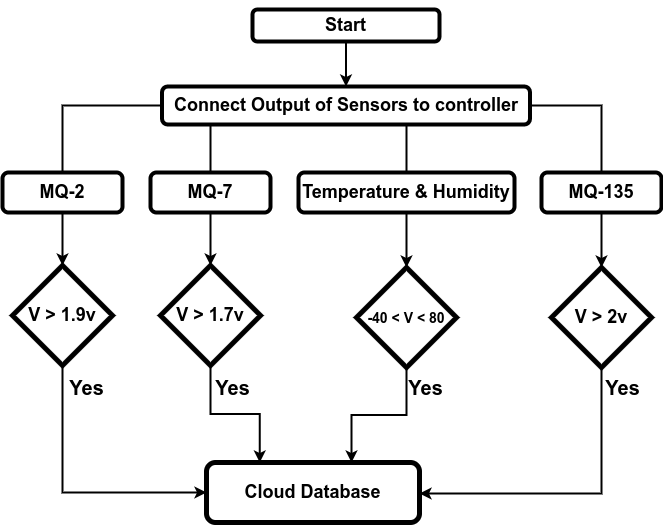

The diagram above was exported from draw.io. Its source (the exported page's mxGraphModel, read from the mxfile embedded in the PNG):
<mxGraphModel dx="1268" dy="829" grid="0" gridSize="10" guides="1" tooltips="1" connect="1" arrows="1" fold="1" page="0" pageScale="1" pageWidth="827" pageHeight="1169" math="0" shadow="0">
  <root>
    <mxCell id="WIyWlLk6GJQsqaUBKTNV-0" />
    <mxCell id="WIyWlLk6GJQsqaUBKTNV-1" parent="WIyWlLk6GJQsqaUBKTNV-0" />
    <mxCell id="15LOxjbwRp9z0LlSF3IY-19" value="" style="edgeStyle=orthogonalEdgeStyle;rounded=0;orthogonalLoop=1;jettySize=auto;html=1;strokeWidth=2;" parent="WIyWlLk6GJQsqaUBKTNV-1" source="WIyWlLk6GJQsqaUBKTNV-3" target="15LOxjbwRp9z0LlSF3IY-18" edge="1">
      <mxGeometry relative="1" as="geometry" />
    </mxCell>
    <mxCell id="WIyWlLk6GJQsqaUBKTNV-3" value="&lt;h2&gt;Start&lt;/h2&gt;" style="rounded=1;whiteSpace=wrap;html=1;fontSize=12;glass=0;strokeWidth=4;shadow=0;" parent="WIyWlLk6GJQsqaUBKTNV-1" vertex="1">
      <mxGeometry x="75" y="-121" width="187" height="32" as="geometry" />
    </mxCell>
    <mxCell id="15LOxjbwRp9z0LlSF3IY-37" style="edgeStyle=orthogonalEdgeStyle;rounded=0;orthogonalLoop=1;jettySize=auto;html=1;entryX=0.5;entryY=0;entryDx=0;entryDy=0;entryPerimeter=0;strokeWidth=2;" parent="WIyWlLk6GJQsqaUBKTNV-1" source="15LOxjbwRp9z0LlSF3IY-18" target="15LOxjbwRp9z0LlSF3IY-24" edge="1">
      <mxGeometry relative="1" as="geometry" />
    </mxCell>
    <mxCell id="15LOxjbwRp9z0LlSF3IY-42" style="edgeStyle=orthogonalEdgeStyle;rounded=0;orthogonalLoop=1;jettySize=auto;html=1;entryX=0.5;entryY=0;entryDx=0;entryDy=0;entryPerimeter=0;strokeWidth=2;" parent="WIyWlLk6GJQsqaUBKTNV-1" source="15LOxjbwRp9z0LlSF3IY-18" target="15LOxjbwRp9z0LlSF3IY-31" edge="1">
      <mxGeometry relative="1" as="geometry" />
    </mxCell>
    <mxCell id="15LOxjbwRp9z0LlSF3IY-43" style="edgeStyle=orthogonalEdgeStyle;rounded=0;orthogonalLoop=1;jettySize=auto;html=1;exitX=0.25;exitY=1;exitDx=0;exitDy=0;entryX=0.5;entryY=0;entryDx=0;entryDy=0;entryPerimeter=0;strokeWidth=2;" parent="WIyWlLk6GJQsqaUBKTNV-1" source="15LOxjbwRp9z0LlSF3IY-18" target="15LOxjbwRp9z0LlSF3IY-27" edge="1">
      <mxGeometry relative="1" as="geometry">
        <Array as="points">
          <mxPoint x="33" y="-6" />
        </Array>
      </mxGeometry>
    </mxCell>
    <mxCell id="15LOxjbwRp9z0LlSF3IY-44" style="edgeStyle=orthogonalEdgeStyle;rounded=0;orthogonalLoop=1;jettySize=auto;html=1;exitX=0.75;exitY=1;exitDx=0;exitDy=0;entryX=0.5;entryY=0;entryDx=0;entryDy=0;entryPerimeter=0;strokeWidth=2;" parent="WIyWlLk6GJQsqaUBKTNV-1" source="15LOxjbwRp9z0LlSF3IY-18" target="15LOxjbwRp9z0LlSF3IY-29" edge="1">
      <mxGeometry relative="1" as="geometry">
        <Array as="points">
          <mxPoint x="229" y="-6" />
        </Array>
      </mxGeometry>
    </mxCell>
    <mxCell id="15LOxjbwRp9z0LlSF3IY-18" value="&lt;h2&gt;Connect Output of Sensors to controller&lt;/h2&gt;" style="rounded=1;whiteSpace=wrap;html=1;fontSize=12;glass=0;strokeWidth=4;shadow=0;" parent="WIyWlLk6GJQsqaUBKTNV-1" vertex="1">
      <mxGeometry x="-15.5" y="-44" width="368" height="38" as="geometry" />
    </mxCell>
    <mxCell id="15LOxjbwRp9z0LlSF3IY-5" value="&lt;h2&gt;Temperature &amp;amp; Humidity&lt;/h2&gt;" style="rounded=1;whiteSpace=wrap;html=1;strokeWidth=4;" parent="WIyWlLk6GJQsqaUBKTNV-1" vertex="1">
      <mxGeometry x="121" y="42" width="216" height="40" as="geometry" />
    </mxCell>
    <mxCell id="15LOxjbwRp9z0LlSF3IY-6" value="&lt;h2&gt;MQ-2&lt;/h2&gt;" style="rounded=1;whiteSpace=wrap;html=1;strokeWidth=4;" parent="WIyWlLk6GJQsqaUBKTNV-1" vertex="1">
      <mxGeometry x="-175" y="42" width="120" height="40" as="geometry" />
    </mxCell>
    <mxCell id="15LOxjbwRp9z0LlSF3IY-8" value="&lt;h2&gt;MQ-7&lt;/h2&gt;" style="rounded=1;whiteSpace=wrap;html=1;strokeWidth=4;" parent="WIyWlLk6GJQsqaUBKTNV-1" vertex="1">
      <mxGeometry x="-27" y="42" width="120" height="40" as="geometry" />
    </mxCell>
    <mxCell id="15LOxjbwRp9z0LlSF3IY-10" value="&lt;h2&gt;MQ-135&lt;/h2&gt;" style="rounded=1;whiteSpace=wrap;html=1;strokeWidth=4;" parent="WIyWlLk6GJQsqaUBKTNV-1" vertex="1">
      <mxGeometry x="364" y="42" width="120" height="40" as="geometry" />
    </mxCell>
    <mxCell id="15LOxjbwRp9z0LlSF3IY-46" style="edgeStyle=orthogonalEdgeStyle;rounded=0;orthogonalLoop=1;jettySize=auto;html=1;entryX=0;entryY=0.5;entryDx=0;entryDy=0;strokeWidth=2;" parent="WIyWlLk6GJQsqaUBKTNV-1" source="15LOxjbwRp9z0LlSF3IY-24" target="15LOxjbwRp9z0LlSF3IY-45" edge="1">
      <mxGeometry relative="1" as="geometry">
        <Array as="points">
          <mxPoint x="-115" y="362" />
        </Array>
      </mxGeometry>
    </mxCell>
    <mxCell id="15LOxjbwRp9z0LlSF3IY-24" value="&lt;h2&gt;V &amp;gt; 1.9v&lt;/h2&gt;" style="strokeWidth=5;html=1;shape=mxgraph.flowchart.decision;whiteSpace=wrap;align=center;" parent="WIyWlLk6GJQsqaUBKTNV-1" vertex="1">
      <mxGeometry x="-165" y="135" width="100" height="100" as="geometry" />
    </mxCell>
    <mxCell id="15LOxjbwRp9z0LlSF3IY-49" style="edgeStyle=orthogonalEdgeStyle;rounded=0;orthogonalLoop=1;jettySize=auto;html=1;entryX=0.25;entryY=0;entryDx=0;entryDy=0;strokeWidth=2;" parent="WIyWlLk6GJQsqaUBKTNV-1" source="15LOxjbwRp9z0LlSF3IY-27" target="15LOxjbwRp9z0LlSF3IY-45" edge="1">
      <mxGeometry relative="1" as="geometry" />
    </mxCell>
    <mxCell id="15LOxjbwRp9z0LlSF3IY-27" value="&lt;h2&gt;V &amp;gt; 1.7v&lt;/h2&gt;" style="strokeWidth=5;html=1;shape=mxgraph.flowchart.decision;whiteSpace=wrap;" parent="WIyWlLk6GJQsqaUBKTNV-1" vertex="1">
      <mxGeometry x="-17" y="135" width="100" height="100" as="geometry" />
    </mxCell>
    <mxCell id="15LOxjbwRp9z0LlSF3IY-52" style="edgeStyle=orthogonalEdgeStyle;rounded=0;orthogonalLoop=1;jettySize=auto;html=1;entryX=0.681;entryY=0;entryDx=0;entryDy=0;entryPerimeter=0;strokeWidth=2;" parent="WIyWlLk6GJQsqaUBKTNV-1" source="15LOxjbwRp9z0LlSF3IY-29" target="15LOxjbwRp9z0LlSF3IY-45" edge="1">
      <mxGeometry relative="1" as="geometry" />
    </mxCell>
    <mxCell id="15LOxjbwRp9z0LlSF3IY-29" value="&lt;h3 style=&quot;text-align: justify&quot;&gt;-40 &amp;lt; V &amp;lt; 80&lt;/h3&gt;" style="strokeWidth=5;html=1;shape=mxgraph.flowchart.decision;whiteSpace=wrap;" parent="WIyWlLk6GJQsqaUBKTNV-1" vertex="1">
      <mxGeometry x="179" y="137" width="110" height="100" as="geometry" />
    </mxCell>
    <mxCell id="9sf3PfG67--zZsRcS9RQ-0" value="Text" style="text;html=1;align=center;verticalAlign=middle;resizable=0;points=[];autosize=1;fontSize=20;fontFamily=Helvetica;" vertex="1" parent="15LOxjbwRp9z0LlSF3IY-29">
      <mxGeometry x="63" width="47" height="28" as="geometry" />
    </mxCell>
    <mxCell id="15LOxjbwRp9z0LlSF3IY-53" style="edgeStyle=orthogonalEdgeStyle;rounded=0;orthogonalLoop=1;jettySize=auto;html=1;strokeWidth=2;" parent="WIyWlLk6GJQsqaUBKTNV-1" source="15LOxjbwRp9z0LlSF3IY-31" target="15LOxjbwRp9z0LlSF3IY-45" edge="1">
      <mxGeometry relative="1" as="geometry">
        <mxPoint x="247" y="363" as="targetPoint" />
        <Array as="points">
          <mxPoint x="424" y="363" />
        </Array>
      </mxGeometry>
    </mxCell>
    <mxCell id="15LOxjbwRp9z0LlSF3IY-31" value="&lt;h2&gt;V &amp;gt; 2v&lt;/h2&gt;" style="strokeWidth=5;html=1;shape=mxgraph.flowchart.decision;whiteSpace=wrap;" parent="WIyWlLk6GJQsqaUBKTNV-1" vertex="1">
      <mxGeometry x="374" y="137" width="100" height="100" as="geometry" />
    </mxCell>
    <mxCell id="15LOxjbwRp9z0LlSF3IY-45" value="&lt;h2&gt;Cloud Database&lt;/h2&gt;" style="rounded=1;whiteSpace=wrap;html=1;strokeWidth=5;" parent="WIyWlLk6GJQsqaUBKTNV-1" vertex="1">
      <mxGeometry x="29" y="332" width="213" height="60" as="geometry" />
    </mxCell>
    <mxCell id="15LOxjbwRp9z0LlSF3IY-55" value="Yes" style="text;html=1;align=center;verticalAlign=middle;resizable=0;points=[];autosize=1;fontFamily=Helvetica;fontStyle=1;fontSize=20;" parent="WIyWlLk6GJQsqaUBKTNV-1" vertex="1">
      <mxGeometry x="-113" y="243" width="44" height="28" as="geometry" />
    </mxCell>
    <mxCell id="15LOxjbwRp9z0LlSF3IY-58" value="&lt;b&gt;Yes&lt;/b&gt;" style="text;html=1;align=center;verticalAlign=middle;resizable=0;points=[];autosize=1;fontSize=20;fontFamily=Helvetica;" parent="WIyWlLk6GJQsqaUBKTNV-1" vertex="1">
      <mxGeometry x="33" y="243" width="44" height="28" as="geometry" />
    </mxCell>
    <mxCell id="15LOxjbwRp9z0LlSF3IY-59" value="&lt;b&gt;Yes&lt;/b&gt;" style="text;html=1;align=center;verticalAlign=middle;resizable=0;points=[];autosize=1;fontSize=20;fontFamily=Helvetica;" parent="WIyWlLk6GJQsqaUBKTNV-1" vertex="1">
      <mxGeometry x="226" y="243" width="44" height="28" as="geometry" />
    </mxCell>
    <mxCell id="15LOxjbwRp9z0LlSF3IY-61" value="&lt;b&gt;Yes&lt;/b&gt;" style="text;html=1;align=center;verticalAlign=middle;resizable=0;points=[];autosize=1;fontSize=20;fontFamily=Helvetica;" parent="WIyWlLk6GJQsqaUBKTNV-1" vertex="1">
      <mxGeometry x="423" y="243" width="44" height="28" as="geometry" />
    </mxCell>
  </root>
</mxGraphModel>